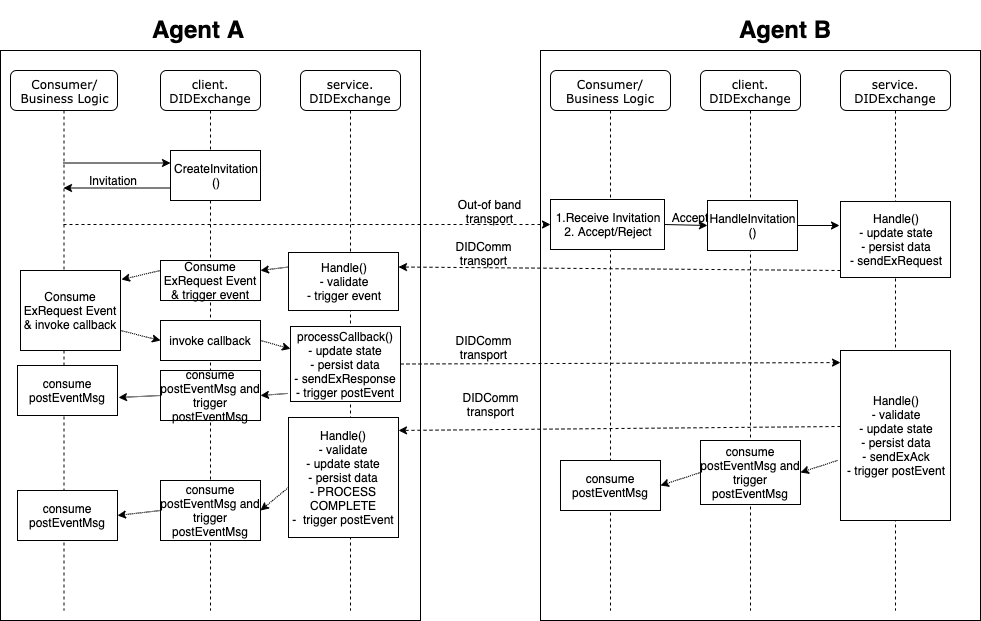

The diagram above was exported from draw.io. Its source (the exported page's mxGraphModel, read from the mxfile embedded in the PNG):
<mxGraphModel dx="1332" dy="688" grid="1" gridSize="10" guides="1" tooltips="1" connect="1" arrows="1" fold="1" page="1" pageScale="1" pageWidth="1100" pageHeight="850" background="#ffffff" math="0" shadow="0">
  <root>
    <mxCell id="0" />
    <mxCell id="1" parent="0" />
    <mxCell id="xg0dcWl4MyPp4RqaR5WM-23" value="" style="rounded=0;whiteSpace=wrap;html=1;" parent="1" vertex="1">
      <mxGeometry x="600" y="60" width="440" height="570" as="geometry" />
    </mxCell>
    <mxCell id="xg0dcWl4MyPp4RqaR5WM-22" value="" style="rounded=0;whiteSpace=wrap;html=1;" parent="1" vertex="1">
      <mxGeometry x="60" y="60" width="420" height="570" as="geometry" />
    </mxCell>
    <mxCell id="7baba1c4bc27f4b0-2" value="client.&lt;br&gt;DIDExchange" style="shape=umlLifeline;perimeter=lifelinePerimeter;whiteSpace=wrap;html=1;container=1;collapsible=0;recursiveResize=0;outlineConnect=0;rounded=1;shadow=0;comic=0;labelBackgroundColor=none;strokeColor=#000000;strokeWidth=1;fillColor=#FFFFFF;fontFamily=Verdana;fontSize=12;fontColor=#000000;align=center;" parent="1" vertex="1">
      <mxGeometry x="220" y="80" width="100" height="540" as="geometry" />
    </mxCell>
    <mxCell id="-YMRgDQ3rjcljfyuN0Jx-2" value="Consume ExRequest Event&lt;br&gt;&amp;amp; trigger event" style="rounded=0;whiteSpace=wrap;html=1;" parent="7baba1c4bc27f4b0-2" vertex="1">
      <mxGeometry y="190" width="100" height="40" as="geometry" />
    </mxCell>
    <mxCell id="-YMRgDQ3rjcljfyuN0Jx-32" value="invoke callback" style="rounded=0;whiteSpace=wrap;html=1;" parent="7baba1c4bc27f4b0-2" vertex="1">
      <mxGeometry y="250" width="100" height="40" as="geometry" />
    </mxCell>
    <mxCell id="-YMRgDQ3rjcljfyuN0Jx-52" value="consume postEventMsg&amp;nbsp;and trigger postEventMsg" style="rounded=0;whiteSpace=wrap;html=1;" parent="7baba1c4bc27f4b0-2" vertex="1">
      <mxGeometry y="410" width="100" height="60" as="geometry" />
    </mxCell>
    <mxCell id="-YMRgDQ3rjcljfyuN0Jx-43" value="consume postEventMsg&amp;nbsp;and trigger postEventMsg" style="rounded=0;whiteSpace=wrap;html=1;" parent="7baba1c4bc27f4b0-2" vertex="1">
      <mxGeometry y="300" width="100" height="50" as="geometry" />
    </mxCell>
    <mxCell id="7baba1c4bc27f4b0-3" value="service.&lt;br&gt;DIDExchange" style="shape=umlLifeline;perimeter=lifelinePerimeter;whiteSpace=wrap;html=1;container=1;collapsible=0;recursiveResize=0;outlineConnect=0;rounded=1;shadow=0;comic=0;labelBackgroundColor=none;strokeColor=#000000;strokeWidth=1;fillColor=#FFFFFF;fontFamily=Verdana;fontSize=12;fontColor=#000000;align=center;" parent="1" vertex="1">
      <mxGeometry x="360" y="80" width="100" height="540" as="geometry" />
    </mxCell>
    <mxCell id="-YMRgDQ3rjcljfyuN0Jx-17" value="Handle()&lt;br&gt;- validate&lt;br&gt;- update state&lt;br&gt;- persist data&lt;br&gt;- PROCESS COMPLETE&lt;br&gt;-&amp;nbsp; trigger postEvent" style="rounded=0;whiteSpace=wrap;html=1;" parent="7baba1c4bc27f4b0-3" vertex="1">
      <mxGeometry x="-12" y="347" width="110" height="120" as="geometry" />
    </mxCell>
    <mxCell id="7baba1c4bc27f4b0-8" value="Consumer/&lt;br&gt;Business Logic" style="shape=umlLifeline;perimeter=lifelinePerimeter;whiteSpace=wrap;html=1;container=1;collapsible=0;recursiveResize=0;outlineConnect=0;rounded=1;shadow=0;comic=0;labelBackgroundColor=none;strokeColor=#000000;strokeWidth=1;fillColor=#FFFFFF;fontFamily=Verdana;fontSize=12;fontColor=#000000;align=center;" parent="1" vertex="1">
      <mxGeometry x="70" y="80" width="107" height="540" as="geometry" />
    </mxCell>
    <mxCell id="-YMRgDQ3rjcljfyuN0Jx-44" value="consume postEventMsg" style="rounded=0;whiteSpace=wrap;html=1;" parent="7baba1c4bc27f4b0-8" vertex="1">
      <mxGeometry x="7" y="295" width="100" height="50" as="geometry" />
    </mxCell>
    <mxCell id="-YMRgDQ3rjcljfyuN0Jx-53" value="consume postEventMsg" style="rounded=0;whiteSpace=wrap;html=1;" parent="7baba1c4bc27f4b0-8" vertex="1">
      <mxGeometry x="7" y="420" width="100" height="50" as="geometry" />
    </mxCell>
    <mxCell id="xg0dcWl4MyPp4RqaR5WM-1" value="CreateInvitation&lt;br&gt;()" style="rounded=0;whiteSpace=wrap;html=1;" parent="1" vertex="1">
      <mxGeometry x="230" y="160" width="90" height="50" as="geometry" />
    </mxCell>
    <mxCell id="xg0dcWl4MyPp4RqaR5WM-3" value="" style="endArrow=classic;html=1;entryX=0;entryY=0.25;entryDx=0;entryDy=0;" parent="1" source="7baba1c4bc27f4b0-8" target="xg0dcWl4MyPp4RqaR5WM-1" edge="1">
      <mxGeometry width="50" height="50" relative="1" as="geometry">
        <mxPoint x="120" y="190" as="sourcePoint" />
        <mxPoint x="170" y="140" as="targetPoint" />
      </mxGeometry>
    </mxCell>
    <mxCell id="xg0dcWl4MyPp4RqaR5WM-4" value="" style="endArrow=classic;html=1;exitX=0;exitY=0.75;exitDx=0;exitDy=0;" parent="1" source="xg0dcWl4MyPp4RqaR5WM-1" target="7baba1c4bc27f4b0-8" edge="1">
      <mxGeometry width="50" height="50" relative="1" as="geometry">
        <mxPoint x="140" y="250" as="sourcePoint" />
        <mxPoint x="250.5" y="250" as="targetPoint" />
      </mxGeometry>
    </mxCell>
    <mxCell id="xg0dcWl4MyPp4RqaR5WM-5" value="Invitation" style="text;html=1;resizable=0;points=[];autosize=1;align=left;verticalAlign=top;spacingTop=-4;" parent="1" vertex="1">
      <mxGeometry x="147" y="181" width="60" height="20" as="geometry" />
    </mxCell>
    <mxCell id="xg0dcWl4MyPp4RqaR5WM-8" value="client.&lt;br&gt;DIDExchange" style="shape=umlLifeline;perimeter=lifelinePerimeter;whiteSpace=wrap;html=1;container=1;collapsible=0;recursiveResize=0;outlineConnect=0;rounded=1;shadow=0;comic=0;labelBackgroundColor=none;strokeColor=#000000;strokeWidth=1;fillColor=#FFFFFF;fontFamily=Verdana;fontSize=12;fontColor=#000000;align=center;" parent="1" vertex="1">
      <mxGeometry x="760" y="80" width="100" height="540" as="geometry" />
    </mxCell>
    <mxCell id="-YMRgDQ3rjcljfyuN0Jx-48" value="consume postEventMsg&amp;nbsp;and trigger postEventMsg" style="rounded=0;whiteSpace=wrap;html=1;" parent="xg0dcWl4MyPp4RqaR5WM-8" vertex="1">
      <mxGeometry y="370" width="100" height="64" as="geometry" />
    </mxCell>
    <mxCell id="xg0dcWl4MyPp4RqaR5WM-9" value="service.&lt;br&gt;DIDExchange" style="shape=umlLifeline;perimeter=lifelinePerimeter;whiteSpace=wrap;html=1;container=1;collapsible=0;recursiveResize=0;outlineConnect=0;rounded=1;shadow=0;comic=0;labelBackgroundColor=none;strokeColor=#000000;strokeWidth=1;fillColor=#FFFFFF;fontFamily=Verdana;fontSize=12;fontColor=#000000;align=center;" parent="1" vertex="1">
      <mxGeometry x="900" y="80" width="110" height="540" as="geometry" />
    </mxCell>
    <mxCell id="xg0dcWl4MyPp4RqaR5WM-31" value="Handle()&lt;br&gt;- update state&lt;br&gt;- persist data&lt;br&gt;- sendExRequest" style="rounded=0;whiteSpace=wrap;html=1;" parent="xg0dcWl4MyPp4RqaR5WM-9" vertex="1">
      <mxGeometry y="131" width="110" height="76" as="geometry" />
    </mxCell>
    <mxCell id="xg0dcWl4MyPp4RqaR5WM-10" value="Consumer/&lt;br&gt;Business Logic" style="shape=umlLifeline;perimeter=lifelinePerimeter;whiteSpace=wrap;html=1;container=1;collapsible=0;recursiveResize=0;outlineConnect=0;rounded=1;shadow=0;comic=0;labelBackgroundColor=none;strokeColor=#000000;strokeWidth=1;fillColor=#FFFFFF;fontFamily=Verdana;fontSize=12;fontColor=#000000;align=center;" parent="1" vertex="1">
      <mxGeometry x="610" y="80" width="120" height="540" as="geometry" />
    </mxCell>
    <mxCell id="xg0dcWl4MyPp4RqaR5WM-17" value="1.Receive Invitation&lt;br&gt;2. Accept/Reject" style="rounded=0;whiteSpace=wrap;html=1;" parent="xg0dcWl4MyPp4RqaR5WM-10" vertex="1">
      <mxGeometry y="129" width="114" height="50" as="geometry" />
    </mxCell>
    <mxCell id="-YMRgDQ3rjcljfyuN0Jx-50" value="consume postEventMsg" style="rounded=0;whiteSpace=wrap;html=1;" parent="xg0dcWl4MyPp4RqaR5WM-10" vertex="1">
      <mxGeometry x="10" y="390" width="100" height="50" as="geometry" />
    </mxCell>
    <mxCell id="xg0dcWl4MyPp4RqaR5WM-20" value="" style="endArrow=classic;html=1;entryX=0;entryY=0.5;entryDx=0;entryDy=0;dashed=1;" parent="1" source="7baba1c4bc27f4b0-8" target="xg0dcWl4MyPp4RqaR5WM-17" edge="1">
      <mxGeometry width="50" height="50" relative="1" as="geometry">
        <mxPoint x="136" y="274" as="sourcePoint" />
        <mxPoint x="186" y="224" as="targetPoint" />
      </mxGeometry>
    </mxCell>
    <mxCell id="xg0dcWl4MyPp4RqaR5WM-25" value="&lt;h1&gt;Agent B&lt;/h1&gt;" style="text;html=1;strokeColor=none;fillColor=none;spacing=5;spacingTop=-20;whiteSpace=wrap;overflow=hidden;rounded=0;" parent="1" vertex="1">
      <mxGeometry x="794" y="20" width="106" height="40" as="geometry" />
    </mxCell>
    <mxCell id="xg0dcWl4MyPp4RqaR5WM-26" value="&lt;h1&gt;Agent A&lt;/h1&gt;" style="text;html=1;strokeColor=none;fillColor=none;spacing=5;spacingTop=-20;whiteSpace=wrap;overflow=hidden;rounded=0;" parent="1" vertex="1">
      <mxGeometry x="207" y="20" width="106" height="40" as="geometry" />
    </mxCell>
    <mxCell id="xg0dcWl4MyPp4RqaR5WM-27" value="Out-of band transport" style="text;html=1;strokeColor=none;fillColor=none;align=center;verticalAlign=middle;whiteSpace=wrap;rounded=0;" parent="1" vertex="1">
      <mxGeometry x="492" y="207" width="115" height="28" as="geometry" />
    </mxCell>
    <mxCell id="xg0dcWl4MyPp4RqaR5WM-30" value="HandleInvitation&lt;br&gt;()" style="rounded=0;whiteSpace=wrap;html=1;" parent="1" vertex="1">
      <mxGeometry x="767" y="210" width="90" height="50" as="geometry" />
    </mxCell>
    <mxCell id="xg0dcWl4MyPp4RqaR5WM-33" value="" style="endArrow=classic;html=1;exitX=1;exitY=0.5;exitDx=0;exitDy=0;entryX=0;entryY=0.5;entryDx=0;entryDy=0;" parent="1" source="xg0dcWl4MyPp4RqaR5WM-17" target="xg0dcWl4MyPp4RqaR5WM-30" edge="1">
      <mxGeometry width="50" height="50" relative="1" as="geometry">
        <mxPoint x="729" y="248" as="sourcePoint" />
        <mxPoint x="769" y="248" as="targetPoint" />
      </mxGeometry>
    </mxCell>
    <mxCell id="xg0dcWl4MyPp4RqaR5WM-35" value="Accept" style="text;html=1;strokeColor=none;fillColor=none;align=center;verticalAlign=middle;whiteSpace=wrap;rounded=0;" parent="1" vertex="1">
      <mxGeometry x="724" y="219" width="50" height="16" as="geometry" />
    </mxCell>
    <mxCell id="xg0dcWl4MyPp4RqaR5WM-40" value="" style="endArrow=classic;html=1;exitX=1;exitY=0.5;exitDx=0;exitDy=0;" parent="1" source="xg0dcWl4MyPp4RqaR5WM-30" edge="1">
      <mxGeometry width="50" height="50" relative="1" as="geometry">
        <mxPoint x="850" y="250" as="sourcePoint" />
        <mxPoint x="899" y="235" as="targetPoint" />
      </mxGeometry>
    </mxCell>
    <mxCell id="xg0dcWl4MyPp4RqaR5WM-41" value="Handle()&lt;br&gt;- validate&lt;br&gt;- trigger event" style="rounded=0;whiteSpace=wrap;html=1;" parent="1" vertex="1">
      <mxGeometry x="348" y="262" width="110" height="58" as="geometry" />
    </mxCell>
    <mxCell id="xg0dcWl4MyPp4RqaR5WM-43" value="" style="endArrow=classic;html=1;entryX=1;entryY=0.25;entryDx=0;entryDy=0;dashed=1;exitX=0;exitY=0.908;exitDx=0;exitDy=0;exitPerimeter=0;" parent="1" source="xg0dcWl4MyPp4RqaR5WM-31" target="xg0dcWl4MyPp4RqaR5WM-41" edge="1">
      <mxGeometry width="50" height="50" relative="1" as="geometry">
        <mxPoint x="129.32352941176464" y="259" as="sourcePoint" />
        <mxPoint x="620" y="259" as="targetPoint" />
      </mxGeometry>
    </mxCell>
    <mxCell id="xg0dcWl4MyPp4RqaR5WM-44" value="DIDComm&lt;br&gt;transport" style="text;html=1;strokeColor=none;fillColor=none;align=center;verticalAlign=middle;whiteSpace=wrap;rounded=0;" parent="1" vertex="1">
      <mxGeometry x="485" y="249" width="115" height="28" as="geometry" />
    </mxCell>
    <mxCell id="-YMRgDQ3rjcljfyuN0Jx-1" value="DIDComm&lt;br&gt;transport" style="text;html=1;strokeColor=none;fillColor=none;align=center;verticalAlign=middle;whiteSpace=wrap;rounded=0;" parent="1" vertex="1">
      <mxGeometry x="485" y="343" width="115" height="28" as="geometry" />
    </mxCell>
    <mxCell id="-YMRgDQ3rjcljfyuN0Jx-3" value="processCallback()&lt;br&gt;- update state&lt;br&gt;- persist data&lt;br&gt;- sendExResponse&lt;br&gt;- trigger postEvent" style="rounded=0;whiteSpace=wrap;html=1;" parent="1" vertex="1">
      <mxGeometry x="350" y="336" width="110" height="75" as="geometry" />
    </mxCell>
    <mxCell id="-YMRgDQ3rjcljfyuN0Jx-4" value="" style="endArrow=classic;html=1;exitX=0;exitY=0.25;exitDx=0;exitDy=0;entryX=1;entryY=0.25;entryDx=0;entryDy=0;dashed=1;dashPattern=1 1;" parent="1" source="xg0dcWl4MyPp4RqaR5WM-41" target="-YMRgDQ3rjcljfyuN0Jx-2" edge="1">
      <mxGeometry width="50" height="50" relative="1" as="geometry">
        <mxPoint x="870" y="260" as="sourcePoint" />
        <mxPoint x="910" y="269.2631578947369" as="targetPoint" />
      </mxGeometry>
    </mxCell>
    <mxCell id="-YMRgDQ3rjcljfyuN0Jx-5" value="" style="endArrow=classic;html=1;exitX=1;exitY=0.5;exitDx=0;exitDy=0;dashed=1;dashPattern=1 1;" parent="1" source="-YMRgDQ3rjcljfyuN0Jx-32" target="-YMRgDQ3rjcljfyuN0Jx-3" edge="1">
      <mxGeometry width="50" height="50" relative="1" as="geometry">
        <mxPoint x="360.99" y="355.98800000000006" as="sourcePoint" />
        <mxPoint x="330" y="382" as="targetPoint" />
      </mxGeometry>
    </mxCell>
    <mxCell id="-YMRgDQ3rjcljfyuN0Jx-6" value="Handle()&lt;br&gt;- validate&lt;br&gt;- update state&lt;br&gt;- persist data&lt;br&gt;- sendExAck&lt;br&gt;- trigger postEvent" style="rounded=0;whiteSpace=wrap;html=1;" parent="1" vertex="1">
      <mxGeometry x="900" y="360" width="110" height="170" as="geometry" />
    </mxCell>
    <mxCell id="-YMRgDQ3rjcljfyuN0Jx-7" value="" style="endArrow=classic;html=1;dashed=1;exitX=1;exitY=0.5;exitDx=0;exitDy=0;entryX=0;entryY=0.071;entryDx=0;entryDy=0;entryPerimeter=0;" parent="1" source="-YMRgDQ3rjcljfyuN0Jx-3" target="-YMRgDQ3rjcljfyuN0Jx-6" edge="1">
      <mxGeometry width="50" height="50" relative="1" as="geometry">
        <mxPoint x="910" y="301" as="sourcePoint" />
        <mxPoint x="470" y="328.25" as="targetPoint" />
      </mxGeometry>
    </mxCell>
    <mxCell id="-YMRgDQ3rjcljfyuN0Jx-11" style="edgeStyle=orthogonalEdgeStyle;rounded=0;orthogonalLoop=1;jettySize=auto;html=1;entryX=0;entryY=0.5;entryDx=0;entryDy=0;" parent="1" target="xg0dcWl4MyPp4RqaR5WM-30" edge="1">
      <mxGeometry relative="1" as="geometry">
        <mxPoint x="767" y="235" as="sourcePoint" />
      </mxGeometry>
    </mxCell>
    <mxCell id="-YMRgDQ3rjcljfyuN0Jx-20" value="" style="endArrow=classic;html=1;dashed=1;exitX=0;exitY=0.447;exitDx=0;exitDy=0;exitPerimeter=0;entryX=1;entryY=0.108;entryDx=0;entryDy=0;entryPerimeter=0;" parent="1" source="-YMRgDQ3rjcljfyuN0Jx-6" target="-YMRgDQ3rjcljfyuN0Jx-17" edge="1">
      <mxGeometry width="50" height="50" relative="1" as="geometry">
        <mxPoint x="900" y="456.25" as="sourcePoint" />
        <mxPoint x="450" y="436" as="targetPoint" />
      </mxGeometry>
    </mxCell>
    <mxCell id="-YMRgDQ3rjcljfyuN0Jx-23" value="DIDComm&lt;br&gt;transport" style="text;html=1;strokeColor=none;fillColor=none;align=center;verticalAlign=middle;whiteSpace=wrap;rounded=0;" parent="1" vertex="1">
      <mxGeometry x="492" y="400" width="115" height="28" as="geometry" />
    </mxCell>
    <mxCell id="-YMRgDQ3rjcljfyuN0Jx-27" value="Consume ExRequest Event&lt;br&gt;&amp;amp; invoke callback" style="rounded=0;whiteSpace=wrap;html=1;" parent="1" vertex="1">
      <mxGeometry x="80" y="280" width="100" height="80" as="geometry" />
    </mxCell>
    <mxCell id="-YMRgDQ3rjcljfyuN0Jx-28" value="" style="endArrow=classic;html=1;exitX=0;exitY=0.25;exitDx=0;exitDy=0;dashed=1;dashPattern=1 1;entryX=1.01;entryY=0.113;entryDx=0;entryDy=0;entryPerimeter=0;" parent="1" source="-YMRgDQ3rjcljfyuN0Jx-2" target="-YMRgDQ3rjcljfyuN0Jx-27" edge="1">
      <mxGeometry width="50" height="50" relative="1" as="geometry">
        <mxPoint x="358.49" y="316.98800000000006" as="sourcePoint" />
        <mxPoint x="330" y="330" as="targetPoint" />
      </mxGeometry>
    </mxCell>
    <mxCell id="-YMRgDQ3rjcljfyuN0Jx-29" value="" style="endArrow=classic;html=1;exitX=1;exitY=0.75;exitDx=0;exitDy=0;dashed=1;dashPattern=1 1;entryX=0;entryY=0.5;entryDx=0;entryDy=0;" parent="1" source="-YMRgDQ3rjcljfyuN0Jx-27" target="-YMRgDQ3rjcljfyuN0Jx-32" edge="1">
      <mxGeometry width="50" height="50" relative="1" as="geometry">
        <mxPoint x="330" y="370" as="sourcePoint" />
        <mxPoint x="220" y="360" as="targetPoint" />
      </mxGeometry>
    </mxCell>
    <mxCell id="-YMRgDQ3rjcljfyuN0Jx-45" value="" style="endArrow=classic;html=1;exitX=0;exitY=0.5;exitDx=0;exitDy=0;dashed=1;dashPattern=1 1;entryX=1.01;entryY=0.64;entryDx=0;entryDy=0;entryPerimeter=0;" parent="1" source="-YMRgDQ3rjcljfyuN0Jx-43" target="-YMRgDQ3rjcljfyuN0Jx-44" edge="1">
      <mxGeometry width="50" height="50" relative="1" as="geometry">
        <mxPoint x="194" y="370" as="sourcePoint" />
        <mxPoint x="230" y="380" as="targetPoint" />
      </mxGeometry>
    </mxCell>
    <mxCell id="-YMRgDQ3rjcljfyuN0Jx-46" value="" style="endArrow=classic;html=1;exitX=-0.027;exitY=0.893;exitDx=0;exitDy=0;dashed=1;dashPattern=1 1;entryX=1;entryY=0.5;entryDx=0;entryDy=0;exitPerimeter=0;" parent="1" source="-YMRgDQ3rjcljfyuN0Jx-3" target="-YMRgDQ3rjcljfyuN0Jx-43" edge="1">
      <mxGeometry width="50" height="50" relative="1" as="geometry">
        <mxPoint x="230" y="435" as="sourcePoint" />
        <mxPoint x="187" y="442.5" as="targetPoint" />
      </mxGeometry>
    </mxCell>
    <mxCell id="-YMRgDQ3rjcljfyuN0Jx-51" value="" style="endArrow=classic;html=1;exitX=-0.027;exitY=0.647;exitDx=0;exitDy=0;dashed=1;dashPattern=1 1;entryX=1;entryY=0.5;entryDx=0;entryDy=0;exitPerimeter=0;" parent="1" source="-YMRgDQ3rjcljfyuN0Jx-6" target="-YMRgDQ3rjcljfyuN0Jx-48" edge="1">
      <mxGeometry width="50" height="50" relative="1" as="geometry">
        <mxPoint x="900" y="467.98" as="sourcePoint" />
        <mxPoint x="727" y="509" as="targetPoint" />
      </mxGeometry>
    </mxCell>
    <mxCell id="-YMRgDQ3rjcljfyuN0Jx-54" value="" style="endArrow=classic;html=1;exitX=0;exitY=0.583;exitDx=0;exitDy=0;entryX=1;entryY=0.5;entryDx=0;entryDy=0;dashed=1;dashPattern=1 1;exitPerimeter=0;" parent="1" source="-YMRgDQ3rjcljfyuN0Jx-17" target="-YMRgDQ3rjcljfyuN0Jx-52" edge="1">
      <mxGeometry width="50" height="50" relative="1" as="geometry">
        <mxPoint x="350" y="560" as="sourcePoint" />
        <mxPoint x="330" y="480" as="targetPoint" />
      </mxGeometry>
    </mxCell>
    <mxCell id="-YMRgDQ3rjcljfyuN0Jx-56" value="" style="endArrow=classic;html=1;exitX=0;exitY=0.5;exitDx=0;exitDy=0;entryX=1;entryY=0.5;entryDx=0;entryDy=0;dashed=1;dashPattern=1 1;" parent="1" source="-YMRgDQ3rjcljfyuN0Jx-52" target="-YMRgDQ3rjcljfyuN0Jx-53" edge="1">
      <mxGeometry width="50" height="50" relative="1" as="geometry">
        <mxPoint x="360" y="570" as="sourcePoint" />
        <mxPoint x="330" y="572.5" as="targetPoint" />
      </mxGeometry>
    </mxCell>
    <mxCell id="-YMRgDQ3rjcljfyuN0Jx-49" value="" style="endArrow=classic;html=1;exitX=0;exitY=0.5;exitDx=0;exitDy=0;dashed=1;dashPattern=1 1;entryX=1;entryY=0.5;entryDx=0;entryDy=0;" parent="1" source="-YMRgDQ3rjcljfyuN0Jx-48" edge="1" target="-YMRgDQ3rjcljfyuN0Jx-50">
      <mxGeometry width="50" height="50" relative="1" as="geometry">
        <mxPoint x="734" y="436.5" as="sourcePoint" />
        <mxPoint x="720" y="485" as="targetPoint" />
      </mxGeometry>
    </mxCell>
  </root>
</mxGraphModel>